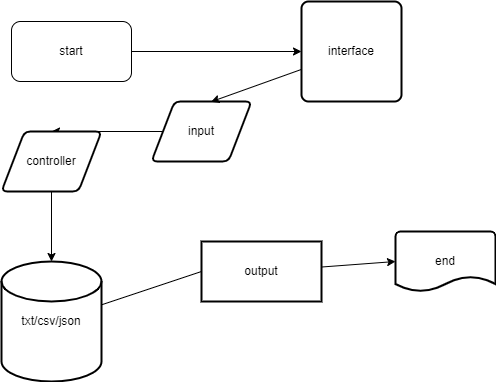

The diagram above was exported from draw.io. Its source (the exported page's mxGraphModel, read from the mxfile embedded in the PNG):
<mxGraphModel dx="784" dy="291" grid="1" gridSize="10" guides="1" tooltips="1" connect="1" arrows="1" fold="1" page="1" pageScale="1" pageWidth="827" pageHeight="1169" math="0" shadow="0">
  <root>
    <mxCell id="0" />
    <mxCell id="1" parent="0" />
    <mxCell id="14" style="edgeStyle=none;html=1;entryX=0;entryY=0.5;entryDx=0;entryDy=0;entryPerimeter=0;startArrow=none;" parent="1" source="15" target="5" edge="1">
      <mxGeometry relative="1" as="geometry" />
    </mxCell>
    <mxCell id="2" value="txt/csv/json" style="strokeWidth=2;html=1;shape=mxgraph.flowchart.database;whiteSpace=wrap;" parent="1" vertex="1">
      <mxGeometry x="20" y="270" width="100" height="120" as="geometry" />
    </mxCell>
    <mxCell id="23" style="edgeStyle=none;html=1;entryX=0;entryY=0.5;entryDx=0;entryDy=0;" parent="1" source="3" target="18" edge="1">
      <mxGeometry relative="1" as="geometry" />
    </mxCell>
    <mxCell id="3" value="start&lt;br&gt;" style="rounded=1;whiteSpace=wrap;html=1;" parent="1" vertex="1">
      <mxGeometry x="30" y="30" width="120" height="60" as="geometry" />
    </mxCell>
    <mxCell id="5" value="end" style="strokeWidth=2;html=1;shape=mxgraph.flowchart.document2;whiteSpace=wrap;size=0.25;" parent="1" vertex="1">
      <mxGeometry x="414" y="240" width="100" height="60" as="geometry" />
    </mxCell>
    <mxCell id="25" style="edgeStyle=none;html=1;entryX=0.5;entryY=0;entryDx=0;entryDy=0;" parent="1" source="6" target="24" edge="1">
      <mxGeometry relative="1" as="geometry" />
    </mxCell>
    <mxCell id="6" value="input" style="shape=parallelogram;html=1;strokeWidth=2;perimeter=parallelogramPerimeter;whiteSpace=wrap;rounded=1;arcSize=12;size=0.23;" parent="1" vertex="1">
      <mxGeometry x="170" y="110" width="100" height="60" as="geometry" />
    </mxCell>
    <mxCell id="15" value="output" style="whiteSpace=wrap;html=1;strokeWidth=2;" parent="1" vertex="1">
      <mxGeometry x="220" y="250" width="120" height="60" as="geometry" />
    </mxCell>
    <mxCell id="17" value="" style="edgeStyle=none;html=1;entryX=0;entryY=0.5;entryDx=0;entryDy=0;entryPerimeter=0;endArrow=none;" parent="1" source="2" target="15" edge="1">
      <mxGeometry relative="1" as="geometry">
        <mxPoint x="260" y="338.2758620689656" as="sourcePoint" />
        <mxPoint x="500" y="330" as="targetPoint" />
      </mxGeometry>
    </mxCell>
    <mxCell id="19" style="edgeStyle=none;html=1;entryX=0.595;entryY=0.005;entryDx=0;entryDy=0;entryPerimeter=0;" parent="1" source="18" target="6" edge="1">
      <mxGeometry relative="1" as="geometry" />
    </mxCell>
    <mxCell id="18" value="interface" style="rounded=1;whiteSpace=wrap;html=1;absoluteArcSize=1;arcSize=14;strokeWidth=2;" parent="1" vertex="1">
      <mxGeometry x="320" y="10" width="100" height="100" as="geometry" />
    </mxCell>
    <mxCell id="28" style="edgeStyle=none;html=1;entryX=0.5;entryY=0;entryDx=0;entryDy=0;entryPerimeter=0;" parent="1" source="24" target="2" edge="1">
      <mxGeometry relative="1" as="geometry" />
    </mxCell>
    <mxCell id="24" value="controller" style="shape=parallelogram;html=1;strokeWidth=2;perimeter=parallelogramPerimeter;whiteSpace=wrap;rounded=1;arcSize=12;size=0.23;" parent="1" vertex="1">
      <mxGeometry x="20" y="140" width="100" height="60" as="geometry" />
    </mxCell>
  </root>
</mxGraphModel>